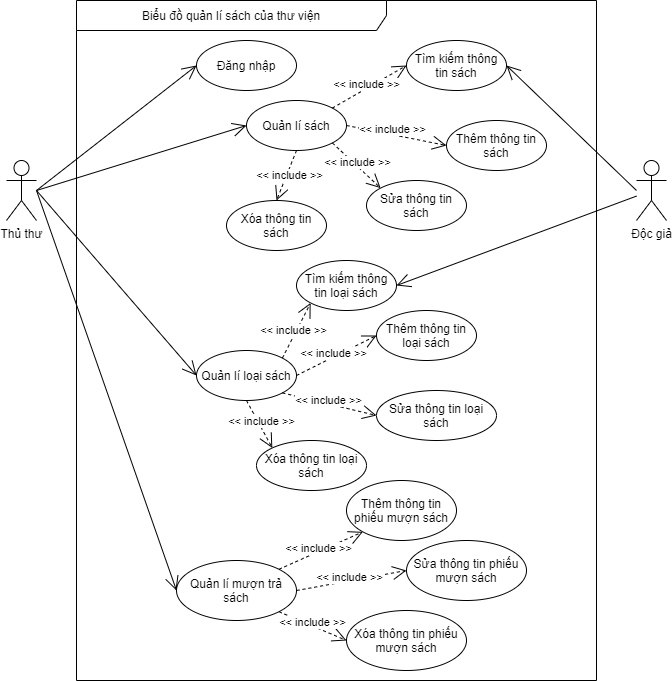

The diagram above was exported from draw.io. Its source (the exported page's mxGraphModel, read from the mxfile embedded in the PNG):
<mxGraphModel dx="1531" dy="794" grid="1" gridSize="10" guides="1" tooltips="1" connect="1" arrows="1" fold="1" page="1" pageScale="1" pageWidth="850" pageHeight="1100" math="0" shadow="0">
  <root>
    <mxCell id="0" />
    <mxCell id="1" parent="0" />
    <mxCell id="ub7hd4mVim-soDA-2Ycz-1" value="Thủ thư" style="shape=umlActor;verticalLabelPosition=bottom;verticalAlign=top;html=1;" vertex="1" parent="1">
      <mxGeometry x="130" y="200" width="30" height="60" as="geometry" />
    </mxCell>
    <mxCell id="ub7hd4mVim-soDA-2Ycz-2" value="Biểu đồ quản lí sách của thư viện" style="shape=umlFrame;whiteSpace=wrap;html=1;width=310;height=30;" vertex="1" parent="1">
      <mxGeometry x="200" y="40" width="520" height="680" as="geometry" />
    </mxCell>
    <mxCell id="ub7hd4mVim-soDA-2Ycz-4" value="Độc giả" style="shape=umlActor;verticalLabelPosition=bottom;verticalAlign=top;html=1;" vertex="1" parent="1">
      <mxGeometry x="760" y="200" width="30" height="60" as="geometry" />
    </mxCell>
    <mxCell id="ub7hd4mVim-soDA-2Ycz-5" value="Quản lí sách" style="ellipse;whiteSpace=wrap;html=1;flipV=1;flipH=0;" vertex="1" parent="1">
      <mxGeometry x="370" y="140" width="100" height="50" as="geometry" />
    </mxCell>
    <mxCell id="ub7hd4mVim-soDA-2Ycz-6" value="Quản lí loại sách" style="ellipse;whiteSpace=wrap;html=1;flipV=1;flipH=0;" vertex="1" parent="1">
      <mxGeometry x="320" y="390" width="100" height="50" as="geometry" />
    </mxCell>
    <mxCell id="ub7hd4mVim-soDA-2Ycz-8" value="Quản lí mượn trả sách" style="ellipse;whiteSpace=wrap;html=1;flipV=1;flipH=0;" vertex="1" parent="1">
      <mxGeometry x="300" y="600" width="120" height="60" as="geometry" />
    </mxCell>
    <mxCell id="ub7hd4mVim-soDA-2Ycz-11" value="" style="endArrow=open;endFill=1;endSize=12;html=1;rounded=0;entryX=0;entryY=0.5;entryDx=0;entryDy=0;" edge="1" parent="1" target="ub7hd4mVim-soDA-2Ycz-5">
      <mxGeometry width="160" relative="1" as="geometry">
        <mxPoint x="160" y="230" as="sourcePoint" />
        <mxPoint x="540" y="260" as="targetPoint" />
      </mxGeometry>
    </mxCell>
    <mxCell id="ub7hd4mVim-soDA-2Ycz-12" value="" style="endArrow=open;endFill=1;endSize=12;html=1;rounded=0;entryX=0;entryY=0.5;entryDx=0;entryDy=0;" edge="1" parent="1" target="ub7hd4mVim-soDA-2Ycz-6">
      <mxGeometry width="160" relative="1" as="geometry">
        <mxPoint x="160" y="230" as="sourcePoint" />
        <mxPoint x="399.99999999999864" y="135" as="targetPoint" />
      </mxGeometry>
    </mxCell>
    <mxCell id="ub7hd4mVim-soDA-2Ycz-13" value="" style="endArrow=open;endFill=1;endSize=12;html=1;rounded=0;entryX=0;entryY=0.5;entryDx=0;entryDy=0;" edge="1" parent="1" target="ub7hd4mVim-soDA-2Ycz-8">
      <mxGeometry width="160" relative="1" as="geometry">
        <mxPoint x="160" y="230" as="sourcePoint" />
        <mxPoint x="409.99999999999864" y="145" as="targetPoint" />
      </mxGeometry>
    </mxCell>
    <mxCell id="ub7hd4mVim-soDA-2Ycz-15" value="" style="endArrow=open;endFill=1;endSize=12;html=1;rounded=0;entryX=1;entryY=0.5;entryDx=0;entryDy=0;" edge="1" parent="1" target="ub7hd4mVim-soDA-2Ycz-19">
      <mxGeometry width="160" relative="1" as="geometry">
        <mxPoint x="760" y="230" as="sourcePoint" />
        <mxPoint x="429.99999999999864" y="165" as="targetPoint" />
      </mxGeometry>
    </mxCell>
    <mxCell id="ub7hd4mVim-soDA-2Ycz-16" value="" style="endArrow=open;endFill=1;endSize=12;html=1;rounded=0;entryX=1;entryY=0.5;entryDx=0;entryDy=0;" edge="1" parent="1" source="ub7hd4mVim-soDA-2Ycz-4" target="ub7hd4mVim-soDA-2Ycz-20">
      <mxGeometry width="160" relative="1" as="geometry">
        <mxPoint x="760" y="228" as="sourcePoint" />
        <mxPoint x="540.0000000000016" y="135" as="targetPoint" />
      </mxGeometry>
    </mxCell>
    <mxCell id="ub7hd4mVim-soDA-2Ycz-17" value="Đăng nhập" style="ellipse;whiteSpace=wrap;html=1;flipV=1;flipH=0;" vertex="1" parent="1">
      <mxGeometry x="320" y="80" width="100" height="50" as="geometry" />
    </mxCell>
    <mxCell id="ub7hd4mVim-soDA-2Ycz-18" value="" style="endArrow=open;endFill=1;endSize=12;html=1;rounded=0;entryX=0;entryY=0.5;entryDx=0;entryDy=0;" edge="1" parent="1" target="ub7hd4mVim-soDA-2Ycz-17">
      <mxGeometry width="160" relative="1" as="geometry">
        <mxPoint x="160" y="230" as="sourcePoint" />
        <mxPoint x="330" y="225" as="targetPoint" />
      </mxGeometry>
    </mxCell>
    <mxCell id="ub7hd4mVim-soDA-2Ycz-19" value="Tìm kiếm thông tin sách" style="ellipse;whiteSpace=wrap;html=1;flipV=1;flipH=0;" vertex="1" parent="1">
      <mxGeometry x="530" y="80" width="100" height="50" as="geometry" />
    </mxCell>
    <mxCell id="ub7hd4mVim-soDA-2Ycz-20" value="Tìm kiếm thông tin loại sách" style="ellipse;whiteSpace=wrap;html=1;flipV=1;flipH=0;" vertex="1" parent="1">
      <mxGeometry x="420" y="300" width="100" height="50" as="geometry" />
    </mxCell>
    <mxCell id="ub7hd4mVim-soDA-2Ycz-22" value="Thêm thông tin sách" style="ellipse;whiteSpace=wrap;html=1;flipV=1;flipH=0;" vertex="1" parent="1">
      <mxGeometry x="570" y="160" width="100" height="50" as="geometry" />
    </mxCell>
    <mxCell id="ub7hd4mVim-soDA-2Ycz-23" value="Thêm thông tin loại sách" style="ellipse;whiteSpace=wrap;html=1;flipV=1;flipH=0;" vertex="1" parent="1">
      <mxGeometry x="500" y="350" width="100" height="50" as="geometry" />
    </mxCell>
    <mxCell id="ub7hd4mVim-soDA-2Ycz-24" value="Thêm thông tin phiếu mượn sách" style="ellipse;whiteSpace=wrap;html=1;flipV=1;flipH=0;" vertex="1" parent="1">
      <mxGeometry x="470" y="520" width="110" height="60" as="geometry" />
    </mxCell>
    <mxCell id="ub7hd4mVim-soDA-2Ycz-26" value="Sửa thông tin sách" style="ellipse;whiteSpace=wrap;html=1;flipV=1;flipH=0;" vertex="1" parent="1">
      <mxGeometry x="490" y="220" width="100" height="50" as="geometry" />
    </mxCell>
    <mxCell id="ub7hd4mVim-soDA-2Ycz-27" value="Xóa thông tin sách" style="ellipse;whiteSpace=wrap;html=1;flipV=1;flipH=0;" vertex="1" parent="1">
      <mxGeometry x="350" y="240" width="100" height="50" as="geometry" />
    </mxCell>
    <mxCell id="ub7hd4mVim-soDA-2Ycz-28" value="Sửa thông tin loại sách" style="ellipse;whiteSpace=wrap;html=1;flipV=1;flipH=0;" vertex="1" parent="1">
      <mxGeometry x="500" y="430" width="120" height="50" as="geometry" />
    </mxCell>
    <mxCell id="ub7hd4mVim-soDA-2Ycz-29" value="Xóa thông tin loại sách" style="ellipse;whiteSpace=wrap;html=1;flipV=1;flipH=0;" vertex="1" parent="1">
      <mxGeometry x="380" y="480" width="110" height="50" as="geometry" />
    </mxCell>
    <mxCell id="ub7hd4mVim-soDA-2Ycz-30" value="Sửa thông tin phiếu mượn sách" style="ellipse;whiteSpace=wrap;html=1;flipV=1;flipH=0;" vertex="1" parent="1">
      <mxGeometry x="530" y="580" width="120" height="60" as="geometry" />
    </mxCell>
    <mxCell id="ub7hd4mVim-soDA-2Ycz-31" value="Xóa thông tin phiếu mượn sách" style="ellipse;whiteSpace=wrap;html=1;flipV=1;flipH=0;" vertex="1" parent="1">
      <mxGeometry x="470" y="650" width="120" height="60" as="geometry" />
    </mxCell>
    <mxCell id="ub7hd4mVim-soDA-2Ycz-32" value="&amp;lt;&amp;lt; include &amp;gt;&amp;gt;" style="endArrow=open;endSize=12;dashed=1;html=1;rounded=0;entryX=0;entryY=0.5;entryDx=0;entryDy=0;exitX=1;exitY=0;exitDx=0;exitDy=0;" edge="1" parent="1" source="ub7hd4mVim-soDA-2Ycz-5" target="ub7hd4mVim-soDA-2Ycz-19">
      <mxGeometry x="-0.0307" y="3" width="160" relative="1" as="geometry">
        <mxPoint x="350" y="220" as="sourcePoint" />
        <mxPoint x="510" y="220" as="targetPoint" />
        <mxPoint as="offset" />
      </mxGeometry>
    </mxCell>
    <mxCell id="ub7hd4mVim-soDA-2Ycz-34" value="&amp;lt;&amp;lt; include &amp;gt;&amp;gt;" style="endArrow=open;endSize=12;dashed=1;html=1;rounded=0;entryX=0;entryY=0.5;entryDx=0;entryDy=0;exitX=1;exitY=0.5;exitDx=0;exitDy=0;" edge="1" parent="1" source="ub7hd4mVim-soDA-2Ycz-5" target="ub7hd4mVim-soDA-2Ycz-22">
      <mxGeometry x="-0.1111" y="5" width="160" relative="1" as="geometry">
        <mxPoint x="415.5591111282263" y="177.42480714352035" as="sourcePoint" />
        <mxPoint x="470.0000000000007" y="125" as="targetPoint" />
        <mxPoint as="offset" />
      </mxGeometry>
    </mxCell>
    <mxCell id="ub7hd4mVim-soDA-2Ycz-36" value="&amp;lt;&amp;lt; include &amp;gt;&amp;gt;" style="endArrow=open;endSize=12;dashed=1;html=1;rounded=0;entryX=0;entryY=0;entryDx=0;entryDy=0;exitX=1;exitY=1;exitDx=0;exitDy=0;" edge="1" parent="1" source="ub7hd4mVim-soDA-2Ycz-5" target="ub7hd4mVim-soDA-2Ycz-26">
      <mxGeometry x="-0.0307" y="3" width="160" relative="1" as="geometry">
        <mxPoint x="425.5591111282263" y="187.42480714352035" as="sourcePoint" />
        <mxPoint x="480.0000000000007" y="135" as="targetPoint" />
        <mxPoint as="offset" />
      </mxGeometry>
    </mxCell>
    <mxCell id="ub7hd4mVim-soDA-2Ycz-37" value="&amp;lt;&amp;lt; include &amp;gt;&amp;gt;" style="endArrow=open;endSize=12;dashed=1;html=1;rounded=0;entryX=0.5;entryY=0;entryDx=0;entryDy=0;exitX=0.5;exitY=1;exitDx=0;exitDy=0;" edge="1" parent="1" source="ub7hd4mVim-soDA-2Ycz-5" target="ub7hd4mVim-soDA-2Ycz-27">
      <mxGeometry x="-0.0307" y="3" width="160" relative="1" as="geometry">
        <mxPoint x="435.5591111282263" y="197.42480714352035" as="sourcePoint" />
        <mxPoint x="490.0000000000007" y="145" as="targetPoint" />
        <mxPoint as="offset" />
      </mxGeometry>
    </mxCell>
    <mxCell id="ub7hd4mVim-soDA-2Ycz-38" value="&amp;lt;&amp;lt; include &amp;gt;&amp;gt;" style="endArrow=open;endSize=12;dashed=1;html=1;rounded=0;entryX=0;entryY=1;entryDx=0;entryDy=0;exitX=1;exitY=0;exitDx=0;exitDy=0;" edge="1" parent="1" source="ub7hd4mVim-soDA-2Ycz-6" target="ub7hd4mVim-soDA-2Ycz-20">
      <mxGeometry x="-0.0307" y="3" width="160" relative="1" as="geometry">
        <mxPoint x="445.5591111282263" y="207.42480714352035" as="sourcePoint" />
        <mxPoint x="500.0000000000007" y="155" as="targetPoint" />
        <mxPoint as="offset" />
      </mxGeometry>
    </mxCell>
    <mxCell id="ub7hd4mVim-soDA-2Ycz-39" value="&amp;lt;&amp;lt; include &amp;gt;&amp;gt;" style="endArrow=open;endSize=12;dashed=1;html=1;rounded=0;entryX=0;entryY=0.5;entryDx=0;entryDy=0;exitX=1;exitY=0.5;exitDx=0;exitDy=0;" edge="1" parent="1" source="ub7hd4mVim-soDA-2Ycz-6" target="ub7hd4mVim-soDA-2Ycz-23">
      <mxGeometry x="-0.0307" y="3" width="160" relative="1" as="geometry">
        <mxPoint x="415.5591111282263" y="407.4248071435203" as="sourcePoint" />
        <mxPoint x="434.4408888717712" y="372.57519285648107" as="targetPoint" />
        <mxPoint as="offset" />
      </mxGeometry>
    </mxCell>
    <mxCell id="ub7hd4mVim-soDA-2Ycz-40" value="&amp;lt;&amp;lt; include &amp;gt;&amp;gt;" style="endArrow=open;endSize=12;dashed=1;html=1;rounded=0;entryX=0;entryY=0.5;entryDx=0;entryDy=0;exitX=1;exitY=1;exitDx=0;exitDy=0;" edge="1" parent="1" source="ub7hd4mVim-soDA-2Ycz-6" target="ub7hd4mVim-soDA-2Ycz-28">
      <mxGeometry x="-0.0307" y="3" width="160" relative="1" as="geometry">
        <mxPoint x="425.5591111282263" y="417.4248071435203" as="sourcePoint" />
        <mxPoint x="444.4408888717712" y="382.57519285648107" as="targetPoint" />
        <mxPoint as="offset" />
      </mxGeometry>
    </mxCell>
    <mxCell id="ub7hd4mVim-soDA-2Ycz-41" value="&amp;lt;&amp;lt; include &amp;gt;&amp;gt;" style="endArrow=open;endSize=12;dashed=1;html=1;rounded=0;entryX=0;entryY=0;entryDx=0;entryDy=0;exitX=0.5;exitY=1;exitDx=0;exitDy=0;" edge="1" parent="1" source="ub7hd4mVim-soDA-2Ycz-6" target="ub7hd4mVim-soDA-2Ycz-29">
      <mxGeometry x="-0.0307" y="3" width="160" relative="1" as="geometry">
        <mxPoint x="435.5591111282263" y="427.4248071435203" as="sourcePoint" />
        <mxPoint x="454.4408888717712" y="392.57519285648107" as="targetPoint" />
        <mxPoint as="offset" />
      </mxGeometry>
    </mxCell>
    <mxCell id="ub7hd4mVim-soDA-2Ycz-42" value="&amp;lt;&amp;lt; include &amp;gt;&amp;gt;" style="endArrow=open;endSize=12;dashed=1;html=1;rounded=0;entryX=0;entryY=1;entryDx=0;entryDy=0;exitX=1;exitY=0;exitDx=0;exitDy=0;" edge="1" parent="1" source="ub7hd4mVim-soDA-2Ycz-8" target="ub7hd4mVim-soDA-2Ycz-24">
      <mxGeometry x="-0.0307" y="3" width="160" relative="1" as="geometry">
        <mxPoint x="445.5591111282263" y="437.4248071435203" as="sourcePoint" />
        <mxPoint x="464.4408888717712" y="402.57519285648107" as="targetPoint" />
        <mxPoint as="offset" />
      </mxGeometry>
    </mxCell>
    <mxCell id="ub7hd4mVim-soDA-2Ycz-43" value="&amp;lt;&amp;lt; include &amp;gt;&amp;gt;" style="endArrow=open;endSize=12;dashed=1;html=1;rounded=0;entryX=0;entryY=0.5;entryDx=0;entryDy=0;exitX=1;exitY=0.5;exitDx=0;exitDy=0;" edge="1" parent="1" source="ub7hd4mVim-soDA-2Ycz-8" target="ub7hd4mVim-soDA-2Ycz-30">
      <mxGeometry x="-0.0307" y="3" width="160" relative="1" as="geometry">
        <mxPoint x="455.5591111282263" y="447.4248071435203" as="sourcePoint" />
        <mxPoint x="474.4408888717712" y="412.57519285648107" as="targetPoint" />
        <mxPoint as="offset" />
      </mxGeometry>
    </mxCell>
    <mxCell id="ub7hd4mVim-soDA-2Ycz-44" value="&amp;lt;&amp;lt; include &amp;gt;&amp;gt;" style="endArrow=open;endSize=12;dashed=1;html=1;rounded=0;entryX=0;entryY=0.5;entryDx=0;entryDy=0;exitX=1;exitY=1;exitDx=0;exitDy=0;" edge="1" parent="1" source="ub7hd4mVim-soDA-2Ycz-8" target="ub7hd4mVim-soDA-2Ycz-31">
      <mxGeometry x="-0.0307" y="3" width="160" relative="1" as="geometry">
        <mxPoint x="430.00000000000114" y="633.5" as="sourcePoint" />
        <mxPoint x="530.0000000000007" y="615" as="targetPoint" />
        <mxPoint as="offset" />
      </mxGeometry>
    </mxCell>
  </root>
</mxGraphModel>